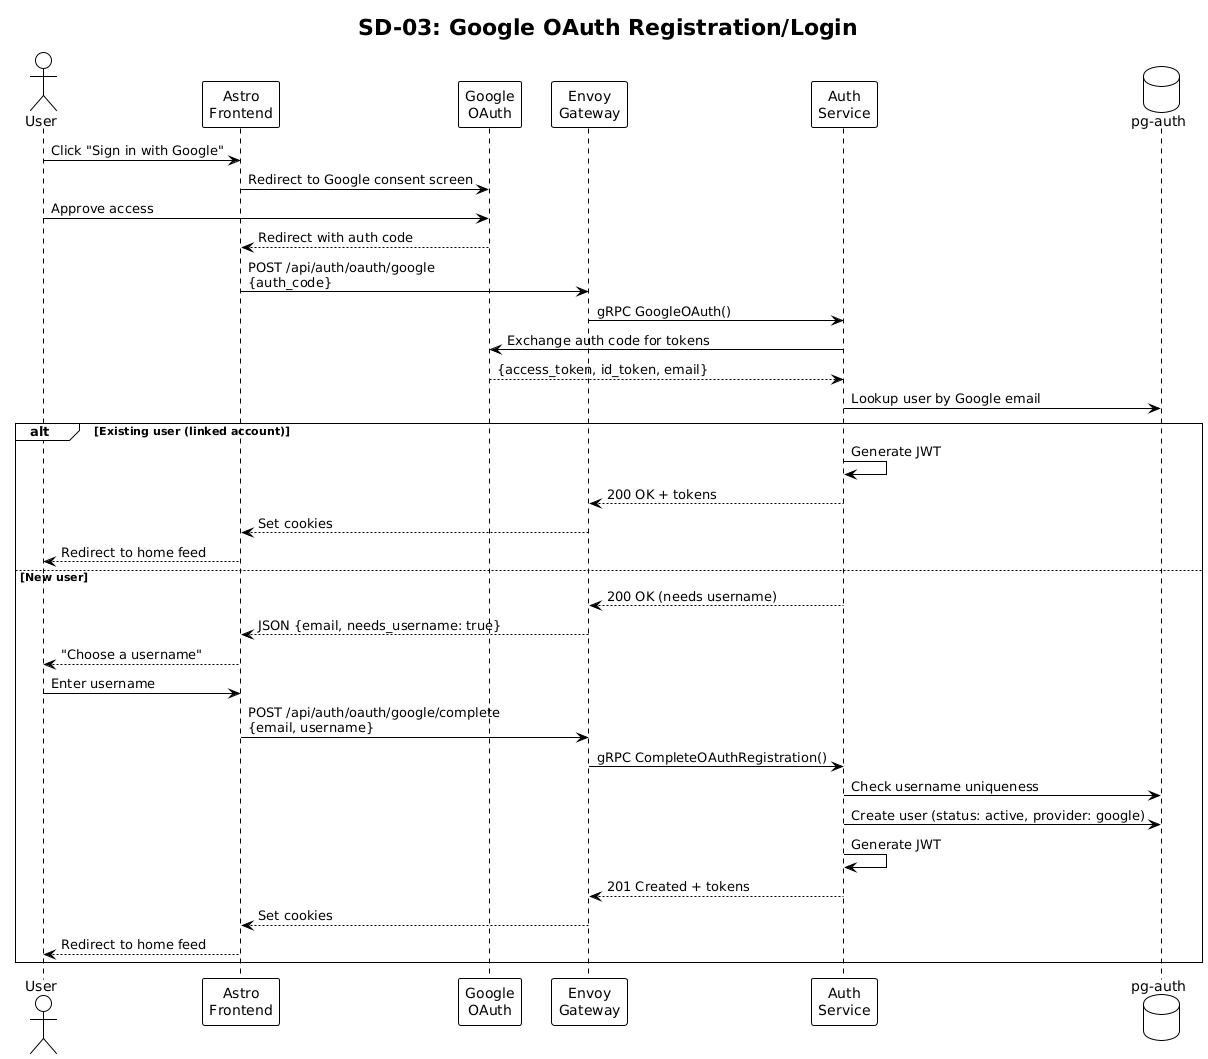

The diagram above was rendered by PlantUML. Its source (embedded in the PNG):
@startuml
!theme plain
skinparam backgroundColor #FEFEFE
title SD-03: Google OAuth Registration/Login

actor "User" as U
participant "Astro\nFrontend" as FE
participant "Google\nOAuth" as GOOGLE
participant "Envoy\nGateway" as GW
participant "Auth\nService" as AUTH
database "pg-auth" as DB

U -> FE : Click "Sign in with Google"
FE -> GOOGLE : Redirect to Google consent screen
U -> GOOGLE : Approve access
GOOGLE --> FE : Redirect with auth code

FE -> GW : POST /api/auth/oauth/google\n{auth_code}
GW -> AUTH : gRPC GoogleOAuth()
AUTH -> GOOGLE : Exchange auth code for tokens
GOOGLE --> AUTH : {access_token, id_token, email}

AUTH -> DB : Lookup user by Google email
alt Existing user (linked account)
    AUTH -> AUTH : Generate JWT
    AUTH --> GW : 200 OK + tokens
    GW --> FE : Set cookies
    FE --> U : Redirect to home feed
else New user
    AUTH --> GW : 200 OK (needs username)
    GW --> FE : JSON {email, needs_username: true}
    FE --> U : "Choose a username"

    U -> FE : Enter username
    FE -> GW : POST /api/auth/oauth/google/complete\n{email, username}
    GW -> AUTH : gRPC CompleteOAuthRegistration()
    AUTH -> DB : Check username uniqueness
    AUTH -> DB : Create user (status: active, provider: google)
    AUTH -> AUTH : Generate JWT
    AUTH --> GW : 201 Created + tokens
    GW --> FE : Set cookies
    FE --> U : Redirect to home feed
end
@enduml